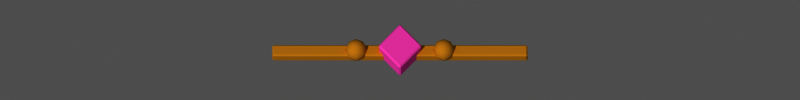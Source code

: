 # Source: ui_divider.blend  (saved by Blender 5.3.31; exported with 4.5.12 LTS)
import bpy
from mathutils import Matrix  # noqa: F401  (used for matrix-valued properties, if any)

bpy.ops.wm.read_factory_settings(use_empty=True)
scene = bpy.context.scene
scene.name = 'Scene'

# ---- materials (node trees are filled in below, after node groups)
mat_m_e0b040 = bpy.data.materials.new('m_e0b040')
mat_m_e0b040.diffuse_color = (0.7454, 0.4342, 0.05127, 1.0)
mat_m_ff7ad9 = bpy.data.materials.new('m_ff7ad9')
mat_m_ff7ad9.diffuse_color = (1.0, 0.1946, 0.6939, 1.0)

# ---- material node trees
mat_m_e0b040.use_nodes = True; mat_m_e0b040.node_tree.nodes.clear()
_N = mat_m_e0b040.node_tree.nodes; _L = mat_m_e0b040.node_tree.links
n0 = _N.new('ShaderNodeOutputMaterial'); n0.name = 'Material Output'; n0.location = (0, 0)
n1 = _N.new('ShaderNodeBsdfPrincipled'); n1.name = 'Principled BSDF'; n1.location = (0, 0)
n1.inputs[0].default_value = (0.7454, 0.4342, 0.05127, 1.0)
n1.inputs[2].default_value = 1.0
n1.inputs[10].default_value = 0.005
n1.inputs[13].default_value = 0.0
_L.new(n1.outputs[0], n0.inputs[0])
n0.is_active_output = True
mat_m_ff7ad9.use_nodes = True; mat_m_ff7ad9.node_tree.nodes.clear()
_N = mat_m_ff7ad9.node_tree.nodes; _L = mat_m_ff7ad9.node_tree.links
n0 = _N.new('ShaderNodeOutputMaterial'); n0.name = 'Material Output'; n0.location = (0, 0)
n1 = _N.new('ShaderNodeBsdfPrincipled'); n1.name = 'Principled BSDF'; n1.location = (0, 0)
n1.inputs[0].default_value = (1.0, 0.1946, 0.6939, 1.0)
n1.inputs[2].default_value = 1.0
n1.inputs[10].default_value = 0.005
n1.inputs[13].default_value = 0.0
_L.new(n1.outputs[0], n0.inputs[0])
n0.is_active_output = True

# ---- world
world_px_world = bpy.data.worlds.new('px_world'); scene.world = world_px_world
world_px_world.use_nodes = True; world_px_world.node_tree.nodes.clear()
_N = world_px_world.node_tree.nodes; _L = world_px_world.node_tree.links
n0 = _N.new('ShaderNodeBackground'); n0.name = 'Background'; n0.location = (-200, 100)
n0.inputs[0].default_value = (1.0, 1.0, 1.0, 1.0)
n0.inputs[1].default_value = 0.3
n1 = _N.new('ShaderNodeOutputWorld'); n1.name = 'World Output'; n1.location = (200, 100)
_L.new(n0.outputs[0], n1.inputs[0])
n1.is_active_output = True

# ---- cameras
cam_camera = bpy.data.cameras.new('Camera')
cam_camera.type = 'ORTHO'
cam_camera.clip_end = 200.0
cam_camera.ortho_scale = 21.92

# ---- lights
light_sun_001 = bpy.data.lights.new('Sun.001', 'SUN')
light_sun_001.angle = 0.05236
light_sun_001.energy = 2.3

# ---- meshes
me_box = bpy.data.meshes.new('box')
me_box.from_pydata([(-3.5, -0.175, 0.0), (-3.5, -0.175, 0.3), (-3.5, 0.175, 0.0), (-3.5, 0.175, 0.3), (3.5, -0.175, 0.0), (3.5, -0.175, 0.3), (3.5, 0.175, 0.0), (3.5, 0.175, 0.3)], [], [(0, 1, 3, 2), (2, 3, 7, 6), (6, 7, 5, 4), (4, 5, 1, 0), (2, 6, 4, 0), (7, 3, 1, 5)])
me_box.materials.append(mat_m_e0b040)
me_box.update()
me_poly = bpy.data.meshes.new('poly')
me_poly.from_pydata([(0.0, -0.25, 0.7), (0.6, -0.25, 0.0), (0.0, -0.25, -0.7), (-0.6, -0.25, 0.0), (0.0, 0.25, 0.7), (0.6, 0.25, 0.0), (0.0, 0.25, -0.7), (-0.6, 0.25, 0.0)], [], [(3, 2, 1, 0), (4, 5, 6, 7), (0, 1, 5, 4), (1, 2, 6, 5), (2, 3, 7, 6), (3, 0, 4, 7)])
me_poly.materials.append(mat_m_ff7ad9)
me_poly.update()
me_sph = bpy.data.meshes.new('sph')
me_sph.from_pydata([(0.0, 0.0, 0.3), (0.0, 0.15, 0.2598), (0.0, 0.2598, 0.15), (0.0, 0.3, 0.0), (0.0, 0.2598, -0.15), (0.0, 0.15, -0.2598), (0.0, 0.0, -0.3), (0.1061, 0.1061, 0.2598), (0.1837, 0.1837, 0.15), (0.2121, 0.2121, 0.0), (0.1837, 0.1837, -0.15), (0.1061, 0.1061, -0.2598), (0.15, 0.0, 0.2598), (0.2598, 0.0, 0.15), (0.3, 0.0, 0.0), (0.2598, 0.0, -0.15), (0.15, 0.0, -0.2598), (0.1061, -0.1061, 0.2598), (0.1837, -0.1837, 0.15), (0.2121, -0.2121, 0.0), (0.1837, -0.1837, -0.15), (0.1061, -0.1061, -0.2598), (0.0, -0.15, 0.2598), (0.0, -0.2598, 0.15), (0.0, -0.3, 0.0), (0.0, -0.2598, -0.15), (0.0, -0.15, -0.2598), (-0.1061, -0.1061, 0.2598), (-0.1837, -0.1837, 0.15), (-0.2121, -0.2121, 0.0), (-0.1837, -0.1837, -0.15), (-0.1061, -0.1061, -0.2598), (-0.15, 0.0, 0.2598), (-0.2598, 0.0, 0.15), (-0.3, 0.0, 0.0), (-0.2598, 0.0, -0.15), (-0.15, 0.0, -0.2598), (-0.1061, 0.1061, 0.2598), (-0.1837, 0.1837, 0.15), (-0.2121, 0.2121, 0.0), (-0.1837, 0.1837, -0.15), (-0.1061, 0.1061, -0.2598)], [], [(1, 0, 7), (6, 5, 11), (4, 3, 9, 10), (2, 1, 7, 8), (5, 4, 10, 11), (3, 2, 8, 9), (6, 11, 16), (10, 9, 14, 15), (8, 7, 12, 13), (11, 10, 15, 16), (9, 8, 13, 14), (7, 0, 12), (15, 14, 19, 20), (13, 12, 17, 18), (16, 15, 20, 21), (14, 13, 18, 19), (12, 0, 17), (6, 16, 21), (18, 17, 22, 23), (21, 20, 25, 26), (19, 18, 23, 24), (17, 0, 22), (6, 21, 26), (20, 19, 24, 25), (26, 25, 30, 31), (24, 23, 28, 29), (22, 0, 27), (6, 26, 31), (25, 24, 29, 30), (23, 22, 27, 28), (31, 30, 35, 36), (29, 28, 33, 34), (27, 0, 32), (6, 31, 36), (30, 29, 34, 35), (28, 27, 32, 33), (36, 35, 40, 41), (34, 33, 38, 39), (32, 0, 37), (6, 36, 41), (35, 34, 39, 40), (33, 32, 37, 38), (41, 40, 4, 5), (39, 38, 2, 3), (37, 0, 1), (6, 41, 5), (40, 39, 3, 4), (38, 37, 1, 2)])
me_sph.polygons.foreach_set('use_smooth', [True] * 48)
me_sph.materials.append(mat_m_e0b040)
me_sph.update()
me_sph_001 = bpy.data.meshes.new('sph.001')
me_sph_001.from_pydata([(0.0, 0.0, 0.3), (0.0, 0.15, 0.2598), (0.0, 0.2598, 0.15), (0.0, 0.3, 0.0), (0.0, 0.2598, -0.15), (0.0, 0.15, -0.2598), (0.0, 0.0, -0.3), (0.1061, 0.1061, 0.2598), (0.1837, 0.1837, 0.15), (0.2121, 0.2121, 0.0), (0.1837, 0.1837, -0.15), (0.1061, 0.1061, -0.2598), (0.15, 0.0, 0.2598), (0.2598, 0.0, 0.15), (0.3, 0.0, 0.0), (0.2598, 0.0, -0.15), (0.15, 0.0, -0.2598), (0.1061, -0.1061, 0.2598), (0.1837, -0.1837, 0.15), (0.2121, -0.2121, 0.0), (0.1837, -0.1837, -0.15), (0.1061, -0.1061, -0.2598), (0.0, -0.15, 0.2598), (0.0, -0.2598, 0.15), (0.0, -0.3, 0.0), (0.0, -0.2598, -0.15), (0.0, -0.15, -0.2598), (-0.1061, -0.1061, 0.2598), (-0.1837, -0.1837, 0.15), (-0.2121, -0.2121, 0.0), (-0.1837, -0.1837, -0.15), (-0.1061, -0.1061, -0.2598), (-0.15, 0.0, 0.2598), (-0.2598, 0.0, 0.15), (-0.3, 0.0, 0.0), (-0.2598, 0.0, -0.15), (-0.15, 0.0, -0.2598), (-0.1061, 0.1061, 0.2598), (-0.1837, 0.1837, 0.15), (-0.2121, 0.2121, 0.0), (-0.1837, 0.1837, -0.15), (-0.1061, 0.1061, -0.2598)], [], [(1, 0, 7), (6, 5, 11), (4, 3, 9, 10), (2, 1, 7, 8), (5, 4, 10, 11), (3, 2, 8, 9), (6, 11, 16), (10, 9, 14, 15), (8, 7, 12, 13), (11, 10, 15, 16), (9, 8, 13, 14), (7, 0, 12), (15, 14, 19, 20), (13, 12, 17, 18), (16, 15, 20, 21), (14, 13, 18, 19), (12, 0, 17), (6, 16, 21), (18, 17, 22, 23), (21, 20, 25, 26), (19, 18, 23, 24), (17, 0, 22), (6, 21, 26), (20, 19, 24, 25), (26, 25, 30, 31), (24, 23, 28, 29), (22, 0, 27), (6, 26, 31), (25, 24, 29, 30), (23, 22, 27, 28), (31, 30, 35, 36), (29, 28, 33, 34), (27, 0, 32), (6, 31, 36), (30, 29, 34, 35), (28, 27, 32, 33), (36, 35, 40, 41), (34, 33, 38, 39), (32, 0, 37), (6, 36, 41), (35, 34, 39, 40), (33, 32, 37, 38), (41, 40, 4, 5), (39, 38, 2, 3), (37, 0, 1), (6, 41, 5), (40, 39, 3, 4), (38, 37, 1, 2)])
me_sph_001.polygons.foreach_set('use_smooth', [True] * 48)
me_sph_001.materials.append(mat_m_e0b040)
me_sph_001.update()

# ---- objects
ob_box = bpy.data.objects.new('box', me_box)
ob_poly = bpy.data.objects.new('poly', me_poly)
ob_sph = bpy.data.objects.new('sph', me_sph)
ob_sph_001 = bpy.data.objects.new('sph.001', me_sph_001)
ob_camera = bpy.data.objects.new('Camera', cam_camera)
ob_sun = bpy.data.objects.new('Sun', light_sun_001)

# ---- transforms, parenting, visibility, modifiers, constraints
ob_box.location = (0.0, 0.0, 0.0)
_m = ob_box.modifiers.new('bevel', 'BEVEL')
_m.width = 0.04
_m.width_pct = 0.04
ob_poly.location = (0.0, 0.0, 0.3)
ob_poly.rotation_euler = (1.571, 0.0, 0.0)
_m = ob_poly.modifiers.new('bevel', 'BEVEL')
_m.width = 0.04
_m.width_pct = 0.04
ob_sph.location = (-1.2, 0.0, 0.3)
ob_sph_001.location = (1.2, 0.0, 0.3)
ob_camera.location = (0.0, -29.87, 52.04)
ob_camera.rotation_euler = (0.5236, -0.0, 0.0)
ob_sun.location = (0.0, 0.0, 0.0)
ob_sun.rotation_euler = (0.7019, 1.423e-08, -0.6327)

# ---- collection membership
scene.collection.objects.link(ob_box)
scene.collection.objects.link(ob_poly)
scene.collection.objects.link(ob_sph)
scene.collection.objects.link(ob_sph_001)
scene.collection.objects.link(ob_camera)
scene.collection.objects.link(ob_sun)

# ---- scene / render settings (as saved in the file)
scene.camera = ob_camera
scene.frame_start = 1; scene.frame_end = 250; scene.frame_set(1)
scene.render.engine = 'CYCLES'
scene.render.resolution_x = 512
scene.render.resolution_y = 64
scene.render.film_transparent = True
scene.render.bake_bias = 0.0
scene.render.bake_samples = 0
scene.render.compositor_device = 'GPU'
scene.cycles.use_denoising = False
scene.cycles.samples = 40
scene.cycles.seed = 1
scene.eevee.use_volume_custom_range = False
scene.eevee.fast_gi_thickness_near = 0.1
scene.eevee.fast_gi_thickness_far = 0.0
scene.eevee.ray_tracing_options.screen_trace_thickness = 0.1
scene.view_settings.view_transform = 'Raw'
bpy.context.view_layer.update()
